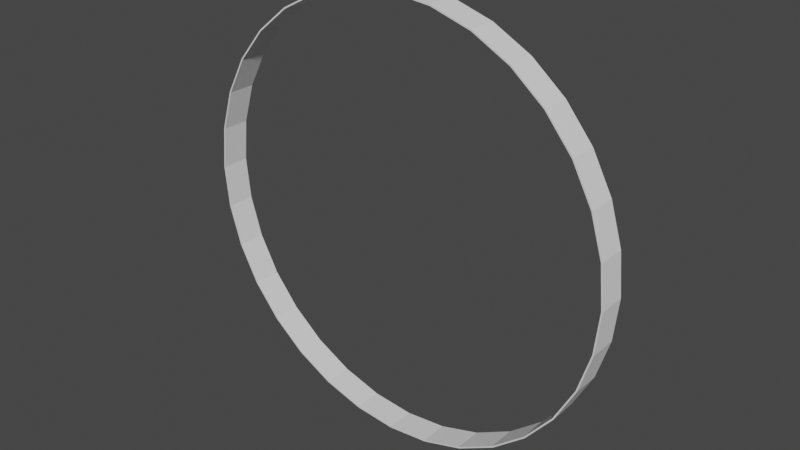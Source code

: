# Source: Coil.blend  (saved by Blender 2.82.7; exported with 4.5.12 LTS)
import bpy
from mathutils import Matrix  # noqa: F401  (used for matrix-valued properties, if any)

bpy.ops.wm.read_factory_settings(use_empty=True)
scene = bpy.context.scene
scene.name = 'Scene'

# ---- collections
col_collection = bpy.data.collections.new('Collection'); scene.collection.children.link(col_collection)

# ---- world
world_world = bpy.data.worlds.new('World'); scene.world = world_world
world_world.use_nodes = True; world_world.node_tree.nodes.clear()
_N = world_world.node_tree.nodes; _L = world_world.node_tree.links
n0 = _N.new('ShaderNodeOutputWorld'); n0.name = 'World Output'; n0.location = (300, 300)
n1 = _N.new('ShaderNodeBackground'); n1.name = 'Background'; n1.location = (10, 300)
n1.inputs[0].default_value = (0.05088, 0.05088, 0.05088, 1.0)
_L.new(n1.outputs[0], n0.inputs[0])
n0.is_active_output = True
world_world.color = (0.05088, 0.05088, 0.05088)
world_world.use_sun_shadow = False
world_world.sun_shadow_jitter_overblur = 0.0

# ---- meshes
me_cylinder_001 = bpy.data.meshes.new('Cylinder.001')
me_cylinder_001.from_pydata([(0.0, 0.155, -0.01), (0.0, 0.155, 0.01), (0.03024, 0.152, -0.01), (0.03024, 0.152, 0.01), (0.05932, 0.1432, -0.01), (0.05932, 0.1432, 0.01), (0.08611, 0.1289, -0.01), (0.08611, 0.1289, 0.01), (0.1096, 0.1096, -0.01), (0.1096, 0.1096, 0.01), (0.1289, 0.08611, -0.01), (0.1289, 0.08611, 0.01), (0.1432, 0.05932, -0.01), (0.1432, 0.05932, 0.01), (0.152, 0.03024, -0.01), (0.152, 0.03024, 0.01), (0.155, 1.17e-08, -0.01), (0.155, 1.17e-08, 0.01), (0.152, -0.03024, -0.01), (0.152, -0.03024, 0.01), (0.1432, -0.05932, -0.01), (0.1432, -0.05932, 0.01), (0.1289, -0.08611, -0.01), (0.1289, -0.08611, 0.01), (0.1096, -0.1096, -0.01), (0.1096, -0.1096, 0.01), (0.08611, -0.1289, -0.01), (0.08611, -0.1289, 0.01), (0.05932, -0.1432, -0.01), (0.05932, -0.1432, 0.01), (0.03024, -0.152, -0.01), (0.03024, -0.152, 0.01), (-5.051e-08, -0.155, -0.01), (-5.051e-08, -0.155, 0.01), (-0.03024, -0.152, -0.01), (-0.03024, -0.152, 0.01), (-0.05932, -0.1432, -0.01), (-0.05932, -0.1432, 0.01), (-0.08611, -0.1289, -0.01), (-0.08611, -0.1289, 0.01), (-0.1096, -0.1096, -0.01), (-0.1096, -0.1096, 0.01), (-0.1289, -0.08611, -0.01), (-0.1289, -0.08611, 0.01), (-0.1432, -0.05932, -0.01), (-0.1432, -0.05932, 0.01), (-0.152, -0.03024, -0.01), (-0.152, -0.03024, 0.01), (-0.155, 1.497e-07, -0.01), (-0.155, 1.497e-07, 0.01), (-0.152, 0.03024, -0.01), (-0.152, 0.03024, 0.01), (-0.1432, 0.05932, -0.01), (-0.1432, 0.05932, 0.01), (-0.1289, 0.08611, -0.01), (-0.1289, 0.08611, 0.01), (-0.1096, 0.1096, -0.01), (-0.1096, 0.1096, 0.01), (-0.08611, 0.1289, -0.01), (-0.08611, 0.1289, 0.01), (-0.05932, 0.1432, -0.01), (-0.05932, 0.1432, 0.01), (-0.03024, 0.152, -0.01), (-0.03024, 0.152, 0.01)], [], [(0, 1, 3, 2), (2, 3, 5, 4), (4, 5, 7, 6), (6, 7, 9, 8), (8, 9, 11, 10), (10, 11, 13, 12), (12, 13, 15, 14), (14, 15, 17, 16), (16, 17, 19, 18), (18, 19, 21, 20), (20, 21, 23, 22), (22, 23, 25, 24), (24, 25, 27, 26), (26, 27, 29, 28), (28, 29, 31, 30), (30, 31, 33, 32), (32, 33, 35, 34), (34, 35, 37, 36), (36, 37, 39, 38), (38, 39, 41, 40), (40, 41, 43, 42), (42, 43, 45, 44), (44, 45, 47, 46), (46, 47, 49, 48), (48, 49, 51, 50), (50, 51, 53, 52), (52, 53, 55, 54), (54, 55, 57, 56), (56, 57, 59, 58), (58, 59, 61, 60), (60, 61, 63, 62), (62, 63, 1, 0)])
_uv = me_cylinder_001.uv_layers.new(name='UVMap')
_uv.uv.foreach_set('vector', [1.0, 0.5, 1.0, 1.0, 0.9688, 1.0, 0.9688, 0.5, 0.9688, 0.5, 0.9688, 1.0, 0.9375, 1.0, 0.9375, 0.5, 0.9375, 0.5, 0.9375, 1.0, 0.9062, 1.0, 0.9062, 0.5, 0.9062, 0.5, 0.9062, 1.0, 0.875, 1.0, 0.875, 0.5, 0.875, 0.5, 0.875, 1.0, 0.8438, 1.0, 0.8438, 0.5, 0.8438, 0.5, 0.8438, 1.0, 0.8125, 1.0, 0.8125, 0.5, 0.8125, 0.5, 0.8125, 1.0, 0.7812, 1.0, 0.7812, 0.5, 0.7812, 0.5, 0.7812, 1.0, 0.75, 1.0, 0.75, 0.5, 0.75, 0.5, 0.75, 1.0, 0.7188, 1.0, 0.7188, 0.5, 0.7188, 0.5, 0.7188, 1.0, 0.6875, 1.0, 0.6875, 0.5, 0.6875, 0.5, 0.6875, 1.0, 0.6562, 1.0, 0.6562, 0.5, 0.6562, 0.5, 0.6562, 1.0, 0.625, 1.0, 0.625, 0.5, 0.625, 0.5, 0.625, 1.0, 0.5938, 1.0, 0.5938, 0.5, 0.5938, 0.5, 0.5938, 1.0, 0.5625, 1.0, 0.5625, 0.5, 0.5625, 0.5, 0.5625, 1.0, 0.5312, 1.0, 0.5312, 0.5, 0.5312, 0.5, 0.5312, 1.0, 0.5, 1.0, 0.5, 0.5, 0.5, 0.5, 0.5, 1.0, 0.4688, 1.0, 0.4688, 0.5, 0.4688, 0.5, 0.4688, 1.0, 0.4375, 1.0, 0.4375, 0.5, 0.4375, 0.5, 0.4375, 1.0, 0.4062, 1.0, 0.4062, 0.5, 0.4062, 0.5, 0.4062, 1.0, 0.375, 1.0, 0.375, 0.5, 0.375, 0.5, 0.375, 1.0, 0.3438, 1.0, 0.3438, 0.5, 0.3438, 0.5, 0.3438, 1.0, 0.3125, 1.0, 0.3125, 0.5, 0.3125, 0.5, 0.3125, 1.0, 0.2812, 1.0, 0.2812, 0.5, 0.2812, 0.5, 0.2812, 1.0, 0.25, 1.0, 0.25, 0.5, 0.25, 0.5, 0.25, 1.0, 0.2188, 1.0, 0.2188, 0.5, 0.2188, 0.5, 0.2188, 1.0, 0.1875, 1.0, 0.1875, 0.5, 0.1875, 0.5, 0.1875, 1.0, 0.1562, 1.0, 0.1562, 0.5, 0.1562, 0.5, 0.1562, 1.0, 0.125, 1.0, 0.125, 0.5, 0.125, 0.5, 0.125, 1.0, 0.09375, 1.0, 0.09375, 0.5, 0.09375, 0.5, 0.09375, 1.0, 0.0625, 1.0, 0.0625, 0.5, 0.0625, 0.5, 0.0625, 1.0, 0.03125, 1.0, 0.03125, 0.5, 0.03125, 0.5, 0.03125, 1.0, 0.0, 1.0, 0.0, 0.5])
me_cylinder_001.use_remesh_fix_poles = True
me_cylinder_001.use_remesh_preserve_attributes = False
me_cylinder_001.use_mirror_vertex_groups = False
me_cylinder_001.update()

# ---- objects
ob_cylinder = bpy.data.objects.new('Cylinder', me_cylinder_001)

# ---- transforms, parenting, visibility, modifiers, constraints
ob_cylinder.location = (0.0, 0.0, 0.0)
ob_cylinder.rotation_euler = (1.571, 0.0, 0.0)
ob_cylinder.lineart.crease_threshold = 0.0
_m = ob_cylinder.modifiers.new('Solidify', 'SOLIDIFY')
_m.thickness = 0.001
_m.nonmanifold_merge_threshold = 0.0003

# ---- collection membership
col_collection.objects.link(ob_cylinder)

# ---- scene / render settings (as saved in the file)
scene.frame_start = 1; scene.frame_end = 250; scene.frame_set(1)
scene.render.engine = 'BLENDER_EEVEE_NEXT'
scene.cycles.use_denoising = False
scene.cycles.samples = 128
scene.cycles.sampling_pattern = 'TABULATED_SOBOL'
scene.cycles.use_adaptive_sampling = False
scene.cycles.use_light_tree = False
scene.view_settings.view_transform = 'Filmic'
bpy.context.view_layer.update()

# ---- added for rendering (the .blend has no active camera and no usable light): camera, sun
cam_auto = bpy.data.cameras.new('AutoCamera')
cam_auto.lens = 50.0
cam_auto.sensor_width = 36.0
cam_auto.clip_end = 1000.0
ob_auto_camera = bpy.data.objects.new('AutoCamera', cam_auto)
scene.collection.objects.link(ob_auto_camera)
ob_auto_camera.location = (0.406046, -0.487255, 0.324837)
ob_auto_camera.rotation_euler = (1.09748, -7.21219e-08, 0.694738)
scene.camera = ob_auto_camera
light_auto_sun = bpy.data.lights.new('AutoSun', 'SUN')
light_auto_sun.energy = 3.0
light_auto_sun.angle = 0.0523599
ob_auto_sun = bpy.data.objects.new('AutoSun', light_auto_sun)
scene.collection.objects.link(ob_auto_sun)
ob_auto_sun.rotation_euler = (0.872665, 0.174533, 0.523599)
bpy.context.view_layer.update()

